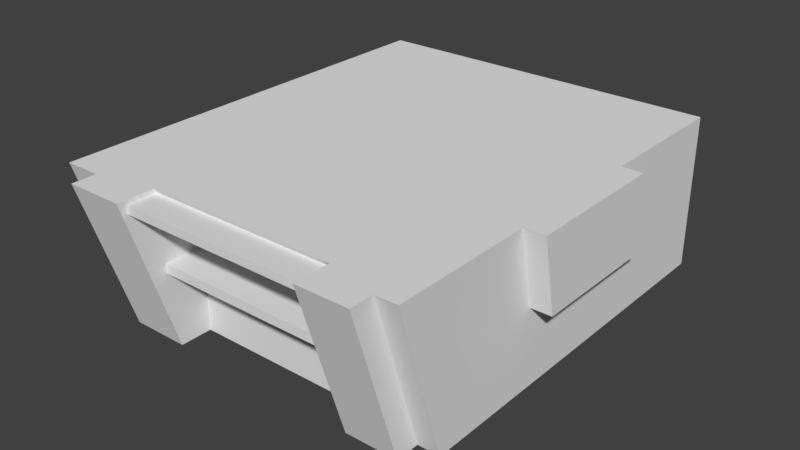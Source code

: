 # Source: Coliseo.blend  (saved by Blender 2.80.74; exported with 4.5.12 LTS)
import bpy
from mathutils import Matrix  # noqa: F401  (used for matrix-valued properties, if any)

bpy.ops.wm.read_factory_settings(use_empty=True)
scene = bpy.context.scene
scene.name = 'Scene'

# ---- world
world_world = bpy.data.worlds.new('World'); scene.world = world_world
world_world.color = (0.05088, 0.05088, 0.05088)
world_world.use_sun_shadow = False
world_world.sun_shadow_jitter_overblur = 0.0

# ---- meshes
me_cube = bpy.data.meshes.new('Cube')
me_cube.from_pydata([(-16.57, -37.93, -0.02278), (-16.57, -43.93, 19.18), (-16.57, 10.07, -0.02278), (-16.57, 10.07, 19.18), (28.23, -37.93, -0.02278), (28.23, -43.93, 19.18), (28.23, 10.07, -0.02278), (28.23, 10.07, 19.18), (28.23, -7.928, 19.18), (28.23, -25.93, 19.18), (28.23, -6.928, 9.577), (28.23, -23.93, 9.577), (30.82, -7.928, 19.18), (30.82, -25.93, 19.18), (30.82, -6.928, 9.577), (30.82, -23.93, 9.577), (-12.0, -37.93, -0.02278), (25.53, -37.93, -0.02278), (25.53, -43.93, 19.18), (19.07, -42.41, 19.18), (-4.741, -42.41, 19.18), (-12.0, -43.93, 19.18), (-12.0, -40.93, -0.02278), (-4.741, -40.93, -0.02278), (19.07, -40.93, -0.02278), (25.53, -40.93, -0.02278), (25.53, -46.93, 19.18), (19.07, -46.93, 19.18), (-4.741, -46.93, 19.18), (-12.0, -46.93, 19.18), (19.07, -42.02, 18.59), (-4.741, -42.02, 18.59), (19.07, -37.37, 10.45), (19.07, -37.37, 17.65), (-4.741, -37.37, 17.65), (-4.741, -37.37, 10.45), (-4.741, -36.92, 9.301), (19.07, -36.92, 9.301), (19.07, -36.92, -0.02278), (-4.741, -36.92, -0.02278), (25.53, -39.13, 3.817), (25.53, -40.33, 7.657), (25.53, -41.53, 11.5), (25.53, -42.73, 15.34), (-4.741, -41.92, 9.301), (-4.741, -41.92, 10.45), (-4.741, -45.82, 17.65), (-4.741, -45.82, 18.61), (19.07, -45.82, 18.61), (19.07, -45.82, 17.65), (19.07, -41.92, 10.45), (19.07, -41.92, 9.301), (-12.0, -39.13, 3.817), (-12.0, -40.33, 7.657), (-12.0, -41.53, 11.5), (-12.0, -42.73, 15.34), (-12.0, -42.13, 3.817), (-12.0, -43.33, 7.657), (-12.0, -44.53, 11.5), (-12.0, -45.73, 15.34)], [(43, 18), (17, 40), (40, 41), (41, 42), (42, 43)], [(9, 11, 15, 13), (14, 12, 13, 15), (11, 10, 14, 15), (10, 8, 12, 14), (27, 19, 30, 48, 49, 33, 32, 50, 51, 37, 38, 24), (3, 1, 21, 29, 28, 20, 19, 27, 26, 18, 5, 9, 13, 12, 8, 7), (47, 48, 30, 31), (7, 6, 2, 3), (22, 23, 28, 29), (55, 59, 29, 21), (21, 1, 0, 16), (9, 5, 4, 6, 7, 8, 10, 11), (17, 4, 5, 18), (2, 0, 1, 3), (16, 22, 56, 52), (52, 56, 57, 53), (53, 57, 58, 54), (54, 58, 59, 55), (39, 36, 44, 45, 35, 34, 46, 47, 31, 20, 28, 23), (44, 51, 50, 45), (46, 49, 48, 47), (17, 18, 26, 25), (24, 25, 26, 27), (0, 2, 6, 4, 17, 25, 24, 38, 39, 23, 22, 16), (35, 32, 33, 34), (49, 46, 34, 33), (20, 31, 30, 19), (39, 38, 37, 36), (32, 35, 45, 50), (21, 16, 52, 53, 54, 55), (29, 59, 58, 57, 56, 22), (44, 36, 37, 51)])
_uv = me_cube.uv_layers.new(name='UVMap')
_uv.uv.foreach_set('vector', [0.625, 0.6667, 0.5, 0.6667, 0.5, 0.6667, 0.625, 0.6667, 0.5, 0.5833, 0.625, 0.5833, 0.625, 0.6667, 0.5, 0.6667, 0.5, 0.6667, 0.5, 0.5833, 0.5, 0.5833, 0.5, 0.6667, 0.5, 0.5833, 0.625, 0.5833, 0.625, 0.5833, 0.5, 0.5833, 0.625, 0.85, 0.625, 0.85, 0.59, 0.84, 0.555, 0.83, 0.485, 0.81, 0.485, 0.81, 0.415, 0.79, 0.415, 0.79, 0.345, 0.77, 0.345, 0.77, 0.275, 0.75, 0.0, 0.0, 0.0, 0.0, 0.625, 0.0, 0.625, 0.95, 0.625, 0.95, 0.625, 0.9, 0.625, 0.9, 0.625, 0.85, 0.625, 0.85, 0.625, 0.8, 0.625, 0.8, 0.625, 0.75, 0.625, 0.6667, 0.625, 0.6667, 0.625, 0.5833, 0.625, 0.5833, 0.0, 0.0, 0.545, 0.87, 0.555, 0.83, 0.59, 0.84, 0.585, 0.885, 0.0, 0.0, 0.0, 0.0, 0.0, 0.0, 0.0, 0.0, 0.0, 0.0, 0.0, 0.0, 0.625, 0.9, 0.625, 0.95, 0.535, 0.91, 0.535, 0.91, 0.625, 0.95, 0.625, 0.95, 0.625, 0.95, 0.625, 0.0, 0.125, 0.75, 0.175, 0.75, 0.625, 0.6667, 0.625, 0.75, 0.0, 0.0, 0.0, 0.0, 0.0, 0.0, 0.625, 0.5833, 0.5, 0.5833, 0.5, 0.6667, 0.325, 0.75, 0.0, 0.0, 0.625, 0.75, 0.625, 0.8, 0.0, 0.0, 0.125, 0.75, 0.625, 0.0, 0.0, 0.0, 0.175, 0.75, 0.175, 0.75, 0.265, 0.79, 0.265, 0.79, 0.265, 0.79, 0.265, 0.79, 0.355, 0.83, 0.355, 0.83, 0.355, 0.83, 0.355, 0.83, 0.445, 0.87, 0.445, 0.87, 0.445, 0.87, 0.445, 0.87, 0.535, 0.91, 0.535, 0.91, 0.225, 0.75, 0.305, 0.78, 0.305, 0.78, 0.385, 0.81, 0.385, 0.81, 0.465, 0.84, 0.465, 0.84, 0.545, 0.87, 0.585, 0.885, 0.625, 0.9, 0.625, 0.9, 0.0, 0.0, 0.305, 0.78, 0.345, 0.77, 0.415, 0.79, 0.385, 0.81, 0.465, 0.84, 0.485, 0.81, 0.555, 0.83, 0.545, 0.87, 0.325, 0.75, 0.625, 0.8, 0.625, 0.8, 0.0, 0.0, 0.0, 0.0, 0.0, 0.0, 0.625, 0.8, 0.625, 0.85, 0.125, 0.75, 0.0, 0.0, 0.0, 0.0, 0.0, 0.0, 0.325, 0.75, 0.0, 0.0, 0.0, 0.0, 0.275, 0.75, 0.225, 0.75, 0.0, 0.0, 0.175, 0.75, 0.175, 0.75, 0.385, 0.81, 0.415, 0.79, 0.485, 0.81, 0.465, 0.84, 0.485, 0.81, 0.465, 0.84, 0.465, 0.84, 0.485, 0.81, 0.625, 0.9, 0.585, 0.885, 0.59, 0.84, 0.625, 0.85, 0.225, 0.75, 0.275, 0.75, 0.345, 0.77, 0.305, 0.78, 0.415, 0.79, 0.385, 0.81, 0.385, 0.81, 0.415, 0.79, 0.625, 0.95, 0.175, 0.75, 0.265, 0.79, 0.355, 0.83, 0.445, 0.87, 0.535, 0.91, 0.625, 0.95, 0.535, 0.91, 0.445, 0.87, 0.355, 0.83, 0.265, 0.79, 0.175, 0.75, 0.305, 0.78, 0.305, 0.78, 0.345, 0.77, 0.345, 0.77])
me_cube.use_remesh_preserve_volume = False
me_cube.use_remesh_preserve_attributes = False
me_cube.use_mirror_vertex_groups = False
me_cube.update()

# ---- objects
ob_cube = bpy.data.objects.new('Cube', me_cube)

# ---- transforms, parenting, visibility, modifiers, constraints
ob_cube.location = (0.0, 0.0, 0.0)
ob_cube.lineart.crease_threshold = 0.0

# ---- collection membership
scene.collection.objects.link(ob_cube)

# ---- scene / render settings (as saved in the file)
scene.frame_start = 1; scene.frame_end = 250; scene.frame_set(1)
scene.render.engine = 'BLENDER_EEVEE_NEXT'
scene.render.resolution_percentage = 50
scene.render.dither_intensity = 0.0
scene.cycles.use_denoising = False
scene.cycles.samples = 128
scene.cycles.sampling_pattern = 'TABULATED_SOBOL'
scene.cycles.use_adaptive_sampling = False
scene.cycles.use_light_tree = False
scene.view_settings.view_transform = 'Standard'
bpy.context.view_layer.update()

# ---- added for rendering (the .blend has no active camera and no usable light): camera, sun
cam_auto = bpy.data.cameras.new('AutoCamera')
cam_auto.lens = 50.0
cam_auto.sensor_width = 36.0
cam_auto.clip_end = 1243.35
ob_auto_camera = bpy.data.objects.new('AutoCamera', cam_auto)
scene.collection.objects.link(ob_auto_camera)
ob_auto_camera.location = (77.9693, -103.444, 66.2544)
ob_auto_camera.rotation_euler = (1.09748, -7.21219e-08, 0.694738)
scene.camera = ob_auto_camera
light_auto_sun = bpy.data.lights.new('AutoSun', 'SUN')
light_auto_sun.energy = 3.0
light_auto_sun.angle = 0.0523599
ob_auto_sun = bpy.data.objects.new('AutoSun', light_auto_sun)
scene.collection.objects.link(ob_auto_sun)
ob_auto_sun.rotation_euler = (0.872665, 0.174533, 0.523599)
bpy.context.view_layer.update()
